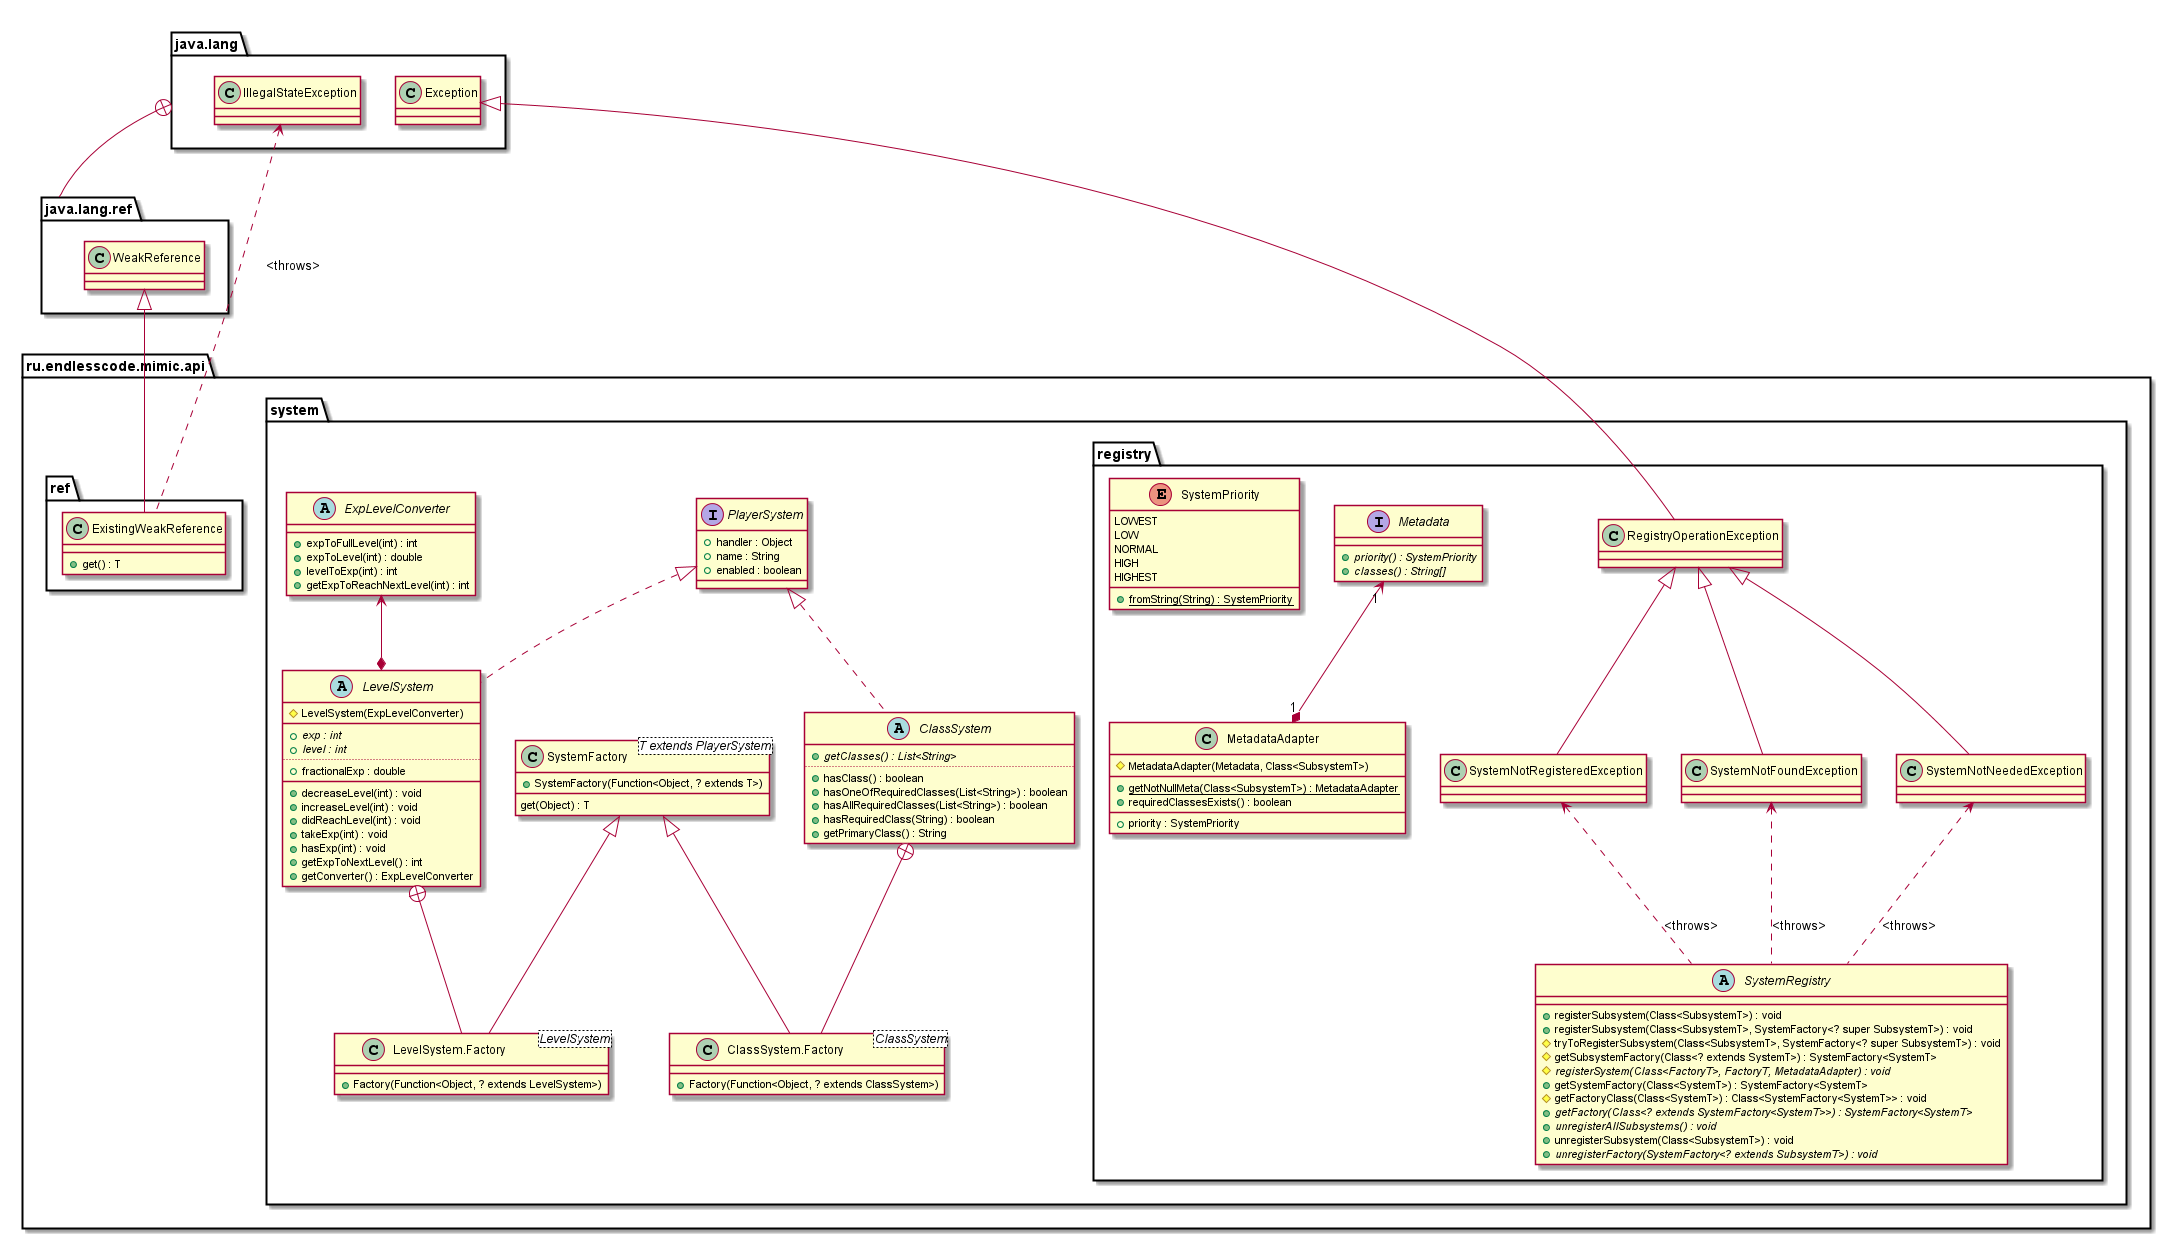

The diagram above was rendered by PlantUML. Its source (embedded in the PNG):
@startuml

package ru.endlesscode.mimic.api {
    package system {
    interface PlayerSystem {
        +handler : Object
        +name : String
        +enabled : boolean
    }
    
    abstract class LevelSystem  implements PlayerSystem {
        #LevelSystem(ExpLevelConverter)
        __
        +{abstract} exp : int
        +{abstract} level : int
        ..
        +fractionalExp : double
        __
        +decreaseLevel(int) : void
        +increaseLevel(int) : void
        +didReachLevel(int) : void
        +takeExp(int) : void
        +hasExp(int) : void
        +getExpToNextLevel() : int
        +getConverter() : ExpLevelConverter
    }
    
    abstract class ExpLevelConverter {
        +expToFullLevel(int) : int
        +expToLevel(int) : double
        +levelToExp(int) : int
        +getExpToReachNextLevel(int) : int
    }
    
    abstract class ClassSystem implements PlayerSystem {
        +{abstract} getClasses() : List<String>
        ..
        +hasClass() : boolean
        +hasOneOfRequiredClasses(List<String>) : boolean
        +hasAllRequiredClasses(List<String>) : boolean
        +hasRequiredClass(String) : boolean
        +getPrimaryClass() : String
    }
    
    class SystemFactory<T extends PlayerSystem> {
        +SystemFactory(Function<Object, ? extends T>)
        __
        get(Object) : T
    }
    
    class ClassSystem.Factory<ClassSystem> extends SystemFactory {
        +Factory(Function<Object, ? extends ClassSystem>)
    }
    
    class LevelSystem.Factory<LevelSystem> extends SystemFactory {
        +Factory(Function<Object, ? extends LevelSystem>)
    }
    
    ExpLevelConverter <--* LevelSystem
    ClassSystem +-- ClassSystem.Factory
    LevelSystem +-- LevelSystem.Factory
    
        package registry {
            class RegistryOperationException extends java.lang.Exception
            class SystemNotRegisteredException extends RegistryOperationException
            class SystemNotFoundException extends RegistryOperationException
            class SystemNotNeededException extends RegistryOperationException
            abstract class SystemRegistry {
                +registerSubsystem(Class<SubsystemT>) : void
                +registerSubsystem(Class<SubsystemT>, SystemFactory<? super SubsystemT>) : void
                #tryToRegisterSubsystem(Class<SubsystemT>, SystemFactory<? super SubsystemT>) : void
                #getSubsystemFactory(Class<? extends SystemT>) : SystemFactory<SystemT>
                #{abstract}registerSystem(Class<FactoryT>, FactoryT, MetadataAdapter) : void
                +getSystemFactory(Class<SystemT>) : SystemFactory<SystemT>
                #getFactoryClass(Class<SystemT>) : Class<SystemFactory<SystemT>> : void
                +{abstract}getFactory(Class<? extends SystemFactory<SystemT>>) : SystemFactory<SystemT>
                +{abstract}unregisterAllSubsystems() : void
                +unregisterSubsystem(Class<SubsystemT>) : void
                +{abstract}unregisterFactory(SystemFactory<? extends SubsystemT>) : void
            }
            
            SystemNotRegisteredException <.. SystemRegistry : <throws>
            SystemNotFoundException <.. SystemRegistry : <throws>
            SystemNotNeededException <.. SystemRegistry : <throws>
            
            interface Metadata {
                +{abstract}priority() : SystemPriority
                +{abstract}classes() : String[]
            }
            
            class MetadataAdapter {
                #MetadataAdapter(Metadata, Class<SubsystemT>)
                __
                +{static}getNotNullMeta(Class<SubsystemT>) : MetadataAdapter
                +requiredClassesExists() : boolean
                __
                +priority : SystemPriority
            }
            
            Metadata "1" <--* "1" MetadataAdapter
            
            enum SystemPriority {
                LOWEST
                LOW
                NORMAL
                HIGH
                HIGHEST
                +{static}fromString(String) : SystemPriority
            }
        }
    }
    
    package ref {
        class ExistingWeakReference extends java.lang.ref.WeakReference {
            +get() : T
        }
        
        java.lang.IllegalStateException <.. ExistingWeakReference : <throws>
        java.lang +-- java.lang.ref
    }
}

@enduml